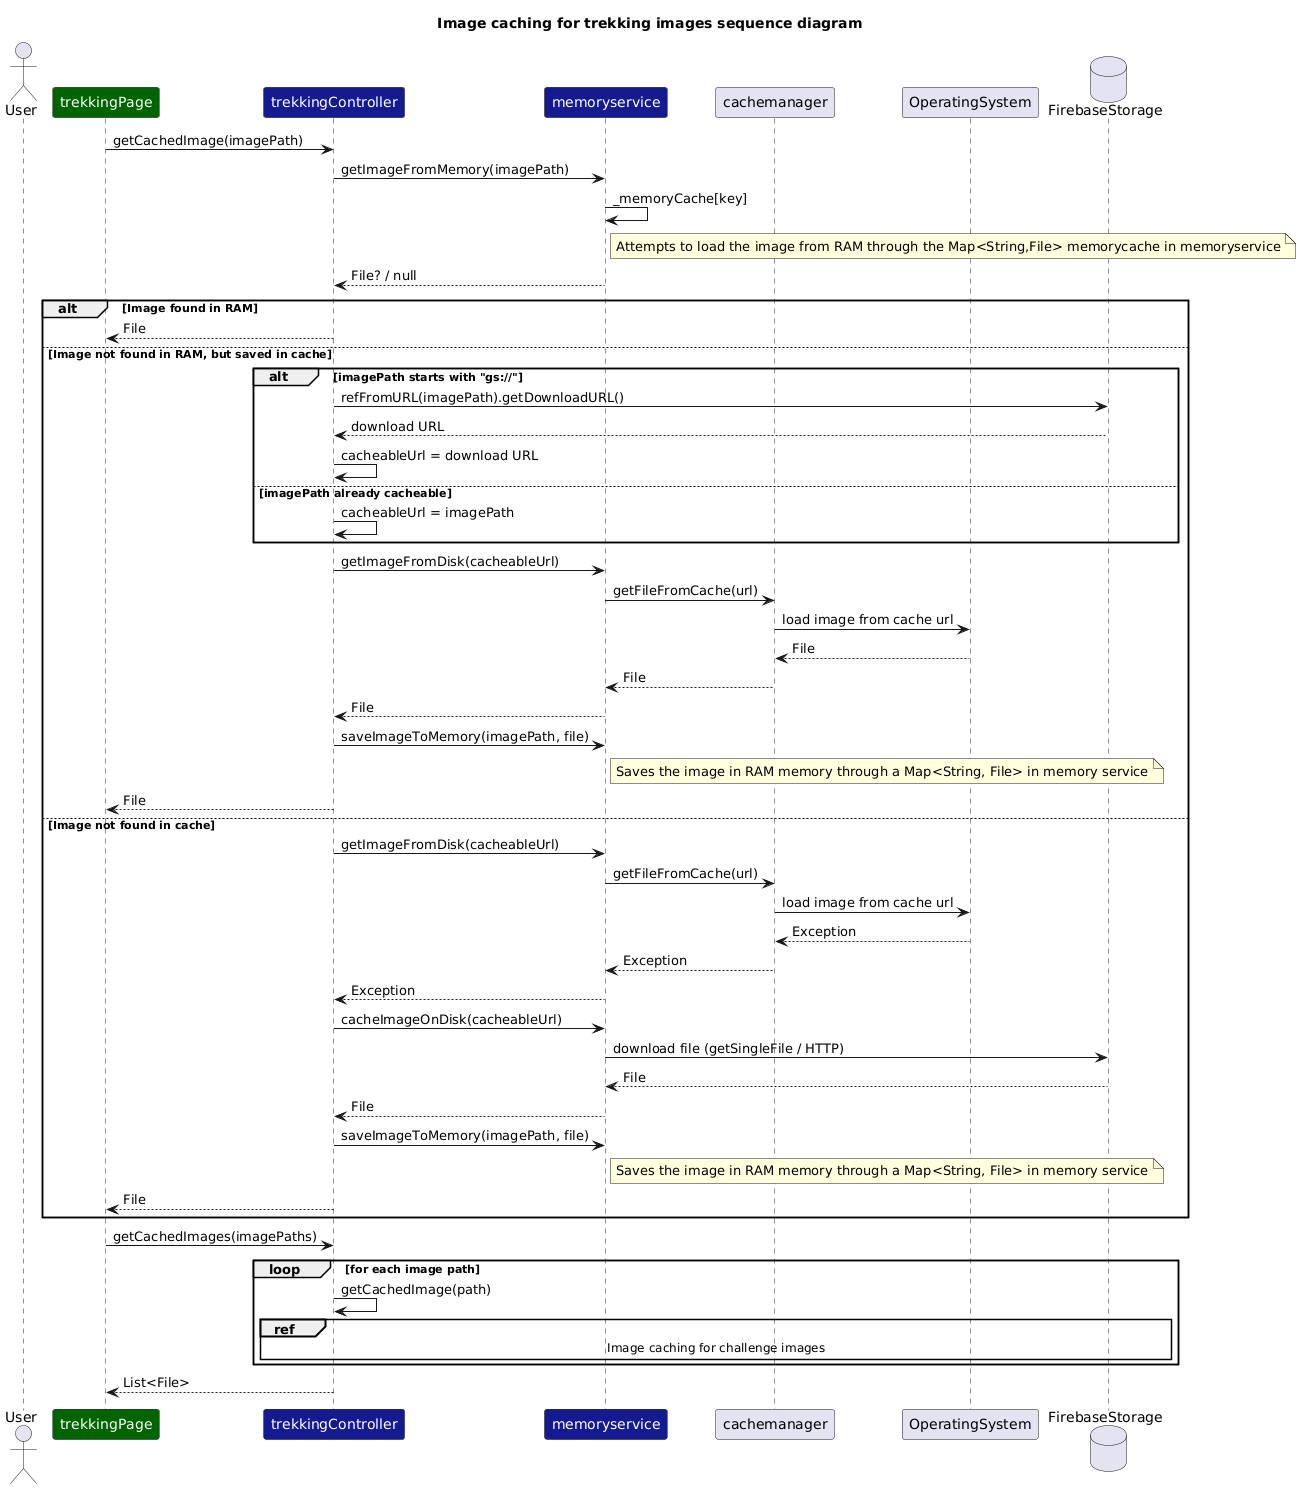

The diagram above was rendered by PlantUML. Its source (embedded in the PNG):
@startuml
title Image caching for trekking images sequence diagram
actor User
participant trekkingPage as "<color:white>trekkingPage</color>" #darkgreen
participant trekkingController as "<color:white>trekkingController</color>" #151b8e
participant memoryservice as "<color:white>memoryservice</color>" #151b8e
participant cachemanager
participant OperatingSystem
database FirebaseStorage
    









    trekkingPage -> trekkingController : getCachedImage(imagePath)
    trekkingController -> memoryservice : getImageFromMemory(imagePath)
    memoryservice -> memoryservice : _memoryCache[key]
    note right of memoryservice
    Attempts to load the image from RAM through the Map<String,File> memorycache in memoryservice
    end note
    memoryservice --> trekkingController : File? / null
    alt Image found in RAM
        trekkingController --> trekkingPage : File
    else Image not found in RAM, but saved in cache 
        alt imagePath starts with "gs://"
            trekkingController -> FirebaseStorage : refFromURL(imagePath).getDownloadURL()
            FirebaseStorage --> trekkingController : download URL
            trekkingController -> trekkingController : cacheableUrl = download URL
        else imagePath already cacheable
            trekkingController -> trekkingController : cacheableUrl = imagePath
        end
        trekkingController -> memoryservice : getImageFromDisk(cacheableUrl)
      
     
   
    
    
 
    
    
    
    
    






  memoryservice -> cachemanager : getFileFromCache(url)
         cachemanager -> OperatingSystem : load image from cache url
        OperatingSystem -->cachemanager : File
        cachemanager --> memoryservice : File
        memoryservice --> trekkingController : File
        trekkingController -> memoryservice : saveImageToMemory(imagePath, file)
        note right of memoryservice
        Saves the image in RAM memory through a Map<String, File> in memory service
        end note
        
        trekkingController --> trekkingPage : File
      else Image not found in cache
   trekkingController -> memoryservice : getImageFromDisk(cacheableUrl)
   memoryservice -> cachemanager : getFileFromCache(url)
    
        
       cachemanager -> OperatingSystem : load image from cache url
    
    OperatingSystem --> cachemanager : Exception
    cachemanager --> memoryservice : Exception
        memoryservice --> trekkingController : Exception
    trekkingController -> memoryservice : cacheImageOnDisk(cacheableUrl)
    memoryservice -> FirebaseStorage : download file (getSingleFile / HTTP)
    FirebaseStorage --> memoryservice : File
    memoryservice --> trekkingController : File

    trekkingController -> memoryservice : saveImageToMemory(imagePath, file)
    note right of memoryservice
     Saves the image in RAM memory through a Map<String, File> in memory service
    end note
    trekkingController --> trekkingPage : File
    end


    trekkingPage -> trekkingController : getCachedImages(imagePaths)

    
    
    
    
    
    
    
    loop for each image path
        trekkingController -> trekkingController : getCachedImage(path)
        ref over trekkingController, memoryservice, cachemanager, OperatingSystem, FirebaseStorage: Image caching for challenge images
    end

    trekkingController --> trekkingPage : List<File>
@enduml